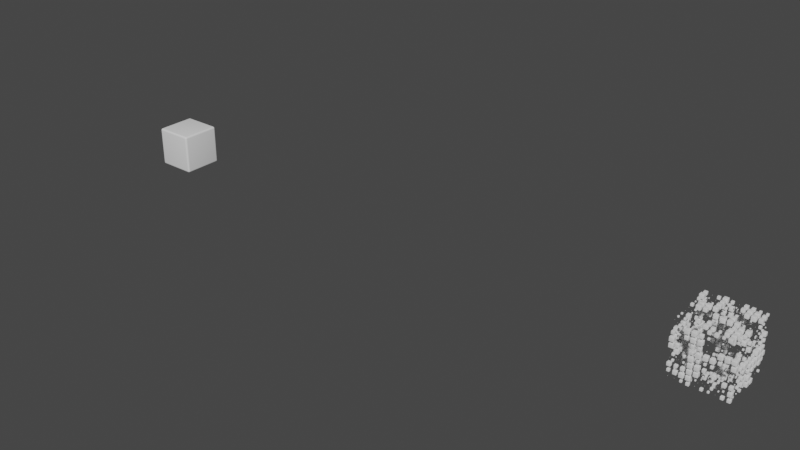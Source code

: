 # Source: sci-fi-rubiks-cube.blend  (saved by Blender 3.2.14; exported with 4.5.12 LTS)
import bpy
from mathutils import Matrix  # noqa: F401  (used for matrix-valued properties, if any)

bpy.ops.wm.read_factory_settings(use_empty=True)
scene = bpy.context.scene
scene.name = 'Scene'

# ---- collections
col_collection = bpy.data.collections.new('Collection'); scene.collection.children.link(col_collection)

# ---- node groups
ng_geometry_nodes = bpy.data.node_groups.new('Geometry Nodes', 'GeometryNodeTree')
_s = ng_geometry_nodes.interface.new_socket(name='Geometry', in_out='OUTPUT', socket_type='NodeSocketGeometry')
_s = ng_geometry_nodes.interface.new_socket(name='Geometry', in_out='INPUT', socket_type='NodeSocketGeometry')
ng_geometry_nodes.is_modifier = True
# nodes of 'Geometry Nodes' reference scene objects; filled in after objects exist

# ---- world
world_world = bpy.data.worlds.new('World'); scene.world = world_world
world_world.use_nodes = True; world_world.node_tree.nodes.clear()
_N = world_world.node_tree.nodes; _L = world_world.node_tree.links
n0 = _N.new('ShaderNodeOutputWorld'); n0.name = 'World Output'; n0.location = (300, 300)
n1 = _N.new('ShaderNodeBackground'); n1.name = 'Background'; n1.location = (10, 300)
n1.inputs[0].default_value = (0.05088, 0.05088, 0.05088, 1.0)
_L.new(n1.outputs[0], n0.inputs[0])
n0.is_active_output = True
world_world.color = (0.05088, 0.05088, 0.05088)
world_world.use_sun_shadow = False
world_world.sun_shadow_jitter_overblur = 0.0

# ---- meshes
me_plane = bpy.data.meshes.new('Plane')
me_plane.from_pydata([(-1.0, -1.0, 0.0), (1.0, -1.0, 0.0), (-1.0, 1.0, 0.0), (1.0, 1.0, 0.0)], [], [(0, 1, 3, 2)])
_uv = me_plane.uv_layers.new(name='UVMap')
_uv.uv.foreach_set('vector', [0.0, 0.0, 1.0, 0.0, 1.0, 1.0, 0.0, 1.0])
me_plane.update()
me_cube_001 = bpy.data.meshes.new('Cube.001')
me_cube_001.from_pydata([(-1.0, -1.0, -1.0), (-1.0, -1.0, 1.0), (-1.0, 1.0, -1.0), (-1.0, 1.0, 1.0), (1.0, -1.0, -1.0), (1.0, -1.0, 1.0), (1.0, 1.0, -1.0), (1.0, 1.0, 1.0)], [], [(0, 1, 3, 2), (2, 3, 7, 6), (6, 7, 5, 4), (4, 5, 1, 0), (2, 6, 4, 0), (7, 3, 1, 5)])
me_cube_001.polygons.foreach_set('use_smooth', [True] * 6)
_uv = me_cube_001.uv_layers.new(name='UVMap')
_uv.uv.foreach_set('vector', [0.375, 0.0, 0.625, 0.0, 0.625, 0.25, 0.375, 0.25, 0.375, 0.25, 0.625, 0.25, 0.625, 0.5, 0.375, 0.5, 0.375, 0.5, 0.625, 0.5, 0.625, 0.75, 0.375, 0.75, 0.375, 0.75, 0.625, 0.75, 0.625, 1.0, 0.375, 1.0, 0.125, 0.5, 0.375, 0.5, 0.375, 0.75, 0.125, 0.75, 0.625, 0.5, 0.875, 0.5, 0.875, 0.75, 0.625, 0.75])
me_cube_001.update()

# ---- objects
ob_plane = bpy.data.objects.new('Plane', me_plane)
ob_cube = bpy.data.objects.new('Cube', me_cube_001)
_N = ng_geometry_nodes.nodes; _L = ng_geometry_nodes.links
n0 = _N.new('GeometryNodeStoreNamedAttribute'); n0.name = 'Store Named Attribute'; n0.location = (-249, 319)
n0.data_type = 'FLOAT_VECTOR'
n0.domain = 'CORNER'
n0.inputs[2].default_value = 'uv_map'
n1 = _N.new('NodeGroupOutput'); n1.name = 'Group Output'; n1.location = (200, 0)
n2 = _N.new('GeometryNodeMeshCube'); n2.name = 'Cube'; n2.location = (-274, 319)
n2.inputs[0].default_value = (2.5, 2.5, 2.5)
n2.inputs[1].default_value = 10
n2.inputs[2].default_value = 10
n2.inputs[3].default_value = 10
n3 = _N.new('GeometryNodeObjectInfo'); n3.name = 'Object Info'; n3.location = (-275, 102)
n3.inputs[0].default_value = ob_cube
n4 = _N.new('ShaderNodeValToRGB'); n4.name = 'ColorRamp'; n4.location = (-406, -151)
while len(n4.color_ramp.elements) > 1: n4.color_ramp.elements.remove(n4.color_ramp.elements[-1])
n4.color_ramp.elements[0].position = 0.4; n4.color_ramp.elements[0].color = (0.005, 0.005, 0.005, 1.0)
_e = n4.color_ramp.elements.new(0.6); _e.color = (0.1, 0.1, 0.1, 1.0)
n5 = _N.new('ShaderNodeTexNoise'); n5.name = 'Noise Texture'; n5.location = (-591, -153)
n5.noise_dimensions = '4D'
n5.inputs[2].default_value = 1.5
n5.inputs[3].default_value = 0.0
n6 = _N.new('GeometryNodeInstanceOnPoints'); n6.name = 'Instance on Points'; n6.location = (-20, 118)
_L.new(n6.outputs[0], n1.inputs[0])
_L.new(n0.outputs[0], n6.inputs[0])
_L.new(n3.outputs[4], n6.inputs[2])
_L.new(n5.outputs[0], n4.inputs[0])
_L.new(n4.outputs[0], n6.inputs[6])
_L.new(n2.outputs[0], n0.inputs[0])
_L.new(n2.outputs[1], n0.inputs[3])
n1.is_active_output = True

# ---- transforms, parenting, visibility, modifiers, constraints
ob_plane.location = (0.0, 0.0, 0.0)
_m = ob_plane.modifiers.new('GeometryNodes', 'NODES')
_m.node_group = ng_geometry_nodes
ob_cube.location = (-30.0, 0.0, 0.0)
_m = ob_cube.modifiers.new('Bevel', 'BEVEL')
_m.segments = 5

# ---- collection membership
col_collection.objects.link(ob_plane)
col_collection.objects.link(ob_cube)

# ---- scene / render settings (as saved in the file)
scene.frame_start = 1; scene.frame_end = 250; scene.frame_set(75)
scene.render.engine = 'BLENDER_EEVEE_NEXT'
scene.cycles.sampling_pattern = 'TABULATED_SOBOL'
scene.cycles.use_light_tree = False
scene.view_settings.view_transform = 'Filmic'
bpy.context.view_layer.update()

# ---- added for rendering (the .blend has no active camera and no usable light): camera, sun
cam_auto = bpy.data.cameras.new('AutoCamera')
cam_auto.lens = 50.0
cam_auto.sensor_width = 36.0
cam_auto.clip_end = 1000.0
ob_auto_camera = bpy.data.objects.new('AutoCamera', cam_auto)
scene.collection.objects.link(ob_auto_camera)
ob_auto_camera.location = (13.3011, -34.5613, 23.0409)
ob_auto_camera.rotation_euler = (1.09748, -7.21219e-08, 0.694738)
scene.camera = ob_auto_camera
light_auto_sun = bpy.data.lights.new('AutoSun', 'SUN')
light_auto_sun.energy = 3.0
light_auto_sun.angle = 0.0523599
ob_auto_sun = bpy.data.objects.new('AutoSun', light_auto_sun)
scene.collection.objects.link(ob_auto_sun)
ob_auto_sun.rotation_euler = (0.872665, 0.174533, 0.523599)
bpy.context.view_layer.update()
